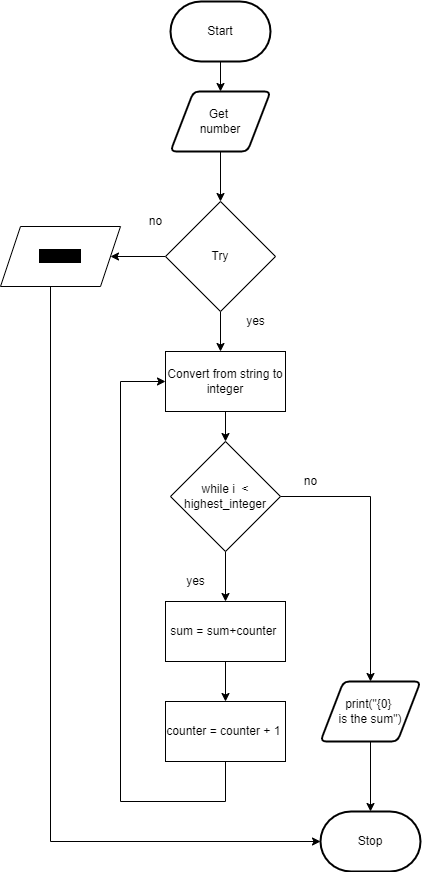

The diagram above was exported from draw.io. Its source (the exported page's mxGraphModel, read from the mxfile embedded in the PNG):
<mxGraphModel dx="861" dy="517" grid="1" gridSize="10" guides="1" tooltips="1" connect="1" arrows="1" fold="1" page="1" pageScale="1" pageWidth="850" pageHeight="1100" math="0" shadow="0">
  <root>
    <mxCell id="0" />
    <mxCell id="1" parent="0" />
    <mxCell id="43" style="edgeStyle=none;html=1;entryX=0.5;entryY=0;entryDx=0;entryDy=0;" edge="1" parent="1" source="44" target="54">
      <mxGeometry relative="1" as="geometry" />
    </mxCell>
    <mxCell id="44" value="Get &lt;br&gt;number" style="shape=parallelogram;html=1;strokeWidth=2;perimeter=parallelogramPerimeter;whiteSpace=wrap;rounded=1;arcSize=12;size=0.23;" vertex="1" parent="1">
      <mxGeometry x="380" y="160" width="100" height="60" as="geometry" />
    </mxCell>
    <mxCell id="45" value="Stop" style="strokeWidth=2;html=1;shape=mxgraph.flowchart.terminator;whiteSpace=wrap;" vertex="1" parent="1">
      <mxGeometry x="530" y="880" width="100" height="60" as="geometry" />
    </mxCell>
    <mxCell id="46" style="edgeStyle=elbowEdgeStyle;html=1;elbow=vertical;rounded=0;exitX=1;exitY=0.5;exitDx=0;exitDy=0;" edge="1" parent="1" source="58">
      <mxGeometry relative="1" as="geometry">
        <mxPoint x="580" y="750" as="targetPoint" />
        <mxPoint x="485" y="475" as="sourcePoint" />
        <Array as="points">
          <mxPoint x="550" y="565" />
          <mxPoint x="570" y="560" />
          <mxPoint x="530" y="475" />
        </Array>
      </mxGeometry>
    </mxCell>
    <mxCell id="47" style="edgeStyle=none;html=1;" edge="1" parent="1" source="48" target="62">
      <mxGeometry relative="1" as="geometry" />
    </mxCell>
    <mxCell id="48" value="&lt;span&gt;sum = sum+counter&amp;nbsp;&lt;br&gt;&lt;/span&gt;" style="rounded=0;whiteSpace=wrap;html=1;" vertex="1" parent="1">
      <mxGeometry x="375" y="670" width="120" height="60" as="geometry" />
    </mxCell>
    <mxCell id="49" value="no" style="text;html=1;align=center;verticalAlign=middle;resizable=0;points=[];autosize=1;strokeColor=none;fillColor=none;" vertex="1" parent="1">
      <mxGeometry x="505" y="540" width="30" height="20" as="geometry" />
    </mxCell>
    <mxCell id="50" style="edgeStyle=none;html=1;entryX=0.5;entryY=0;entryDx=0;entryDy=0;" edge="1" parent="1" source="51" target="44">
      <mxGeometry relative="1" as="geometry" />
    </mxCell>
    <mxCell id="51" value="Start" style="strokeWidth=2;html=1;shape=mxgraph.flowchart.terminator;whiteSpace=wrap;" vertex="1" parent="1">
      <mxGeometry x="380" y="70" width="100" height="60" as="geometry" />
    </mxCell>
    <mxCell id="52" style="edgeStyle=none;html=1;entryX=0.5;entryY=0;entryDx=0;entryDy=0;" edge="1" parent="1" source="54">
      <mxGeometry relative="1" as="geometry">
        <mxPoint x="430" y="420" as="targetPoint" />
      </mxGeometry>
    </mxCell>
    <mxCell id="53" style="edgeStyle=orthogonalEdgeStyle;rounded=0;html=1;" edge="1" parent="1" source="54" target="60">
      <mxGeometry relative="1" as="geometry">
        <mxPoint x="280" y="325" as="targetPoint" />
      </mxGeometry>
    </mxCell>
    <mxCell id="54" value="Try" style="rhombus;whiteSpace=wrap;html=1;" vertex="1" parent="1">
      <mxGeometry x="375" y="270" width="110" height="110" as="geometry" />
    </mxCell>
    <mxCell id="55" style="edgeStyle=none;html=1;" edge="1" parent="1" source="56" target="58">
      <mxGeometry relative="1" as="geometry" />
    </mxCell>
    <mxCell id="56" value="&lt;span&gt;Convert from string to integer&lt;br&gt;&lt;/span&gt;" style="rounded=0;whiteSpace=wrap;html=1;" vertex="1" parent="1">
      <mxGeometry x="375" y="420" width="120" height="60" as="geometry" />
    </mxCell>
    <mxCell id="57" style="edgeStyle=none;html=1;" edge="1" parent="1" source="58" target="48">
      <mxGeometry relative="1" as="geometry" />
    </mxCell>
    <mxCell id="58" value="while i&amp;nbsp; &amp;lt; highest_integer" style="rhombus;whiteSpace=wrap;html=1;" vertex="1" parent="1">
      <mxGeometry x="380" y="510" width="110" height="110" as="geometry" />
    </mxCell>
    <mxCell id="59" style="edgeStyle=elbowEdgeStyle;html=1;entryX=0;entryY=0.5;entryDx=0;entryDy=0;rounded=0;entryPerimeter=0;" edge="1" parent="1" source="60" target="45">
      <mxGeometry relative="1" as="geometry">
        <mxPoint x="270" y="800" as="targetPoint" />
        <Array as="points">
          <mxPoint x="260" y="910" />
          <mxPoint x="260" y="380" />
          <mxPoint x="270" y="370" />
          <mxPoint x="260" y="578" />
        </Array>
      </mxGeometry>
    </mxCell>
    <mxCell id="60" value="&lt;span style=&quot;background-color: rgb(0 , 0 , 0)&quot;&gt;it is not&amp;nbsp;&lt;/span&gt;" style="shape=parallelogram;perimeter=parallelogramPerimeter;whiteSpace=wrap;html=1;fixedSize=1;" vertex="1" parent="1">
      <mxGeometry x="210" y="295" width="120" height="60" as="geometry" />
    </mxCell>
    <mxCell id="61" value="no" style="text;html=1;align=center;verticalAlign=middle;resizable=0;points=[];autosize=1;strokeColor=none;fillColor=none;" vertex="1" parent="1">
      <mxGeometry x="350" y="280" width="30" height="20" as="geometry" />
    </mxCell>
    <mxCell id="62" value="&lt;span&gt;counter = counter + 1&amp;nbsp;&lt;br&gt;&lt;/span&gt;" style="rounded=0;whiteSpace=wrap;html=1;" vertex="1" parent="1">
      <mxGeometry x="375" y="770" width="120" height="60" as="geometry" />
    </mxCell>
    <mxCell id="63" value="" style="endArrow=classic;html=1;rounded=0;entryX=0;entryY=0.5;entryDx=0;entryDy=0;exitX=0.5;exitY=1;exitDx=0;exitDy=0;edgeStyle=orthogonalEdgeStyle;" edge="1" parent="1" source="62" target="56">
      <mxGeometry width="50" height="50" relative="1" as="geometry">
        <mxPoint x="390" y="850" as="sourcePoint" />
        <mxPoint x="440" y="800" as="targetPoint" />
        <Array as="points">
          <mxPoint x="435" y="870" />
          <mxPoint x="330" y="870" />
          <mxPoint x="330" y="450" />
        </Array>
      </mxGeometry>
    </mxCell>
    <mxCell id="64" value="yes" style="text;html=1;align=center;verticalAlign=middle;resizable=0;points=[];autosize=1;strokeColor=none;fillColor=none;" vertex="1" parent="1">
      <mxGeometry x="450" y="380" width="30" height="20" as="geometry" />
    </mxCell>
    <mxCell id="65" value="yes" style="text;html=1;align=center;verticalAlign=middle;resizable=0;points=[];autosize=1;strokeColor=none;fillColor=none;" vertex="1" parent="1">
      <mxGeometry x="390" y="640" width="30" height="20" as="geometry" />
    </mxCell>
    <mxCell id="66" style="edgeStyle=orthogonalEdgeStyle;rounded=0;html=1;" edge="1" parent="1" source="67" target="45">
      <mxGeometry relative="1" as="geometry" />
    </mxCell>
    <mxCell id="67" value="print(&quot;{0} &lt;br&gt;is the sum&quot;)" style="shape=parallelogram;html=1;strokeWidth=2;perimeter=parallelogramPerimeter;whiteSpace=wrap;rounded=1;arcSize=12;size=0.23;" vertex="1" parent="1">
      <mxGeometry x="530" y="750" width="100" height="60" as="geometry" />
    </mxCell>
  </root>
</mxGraphModel>